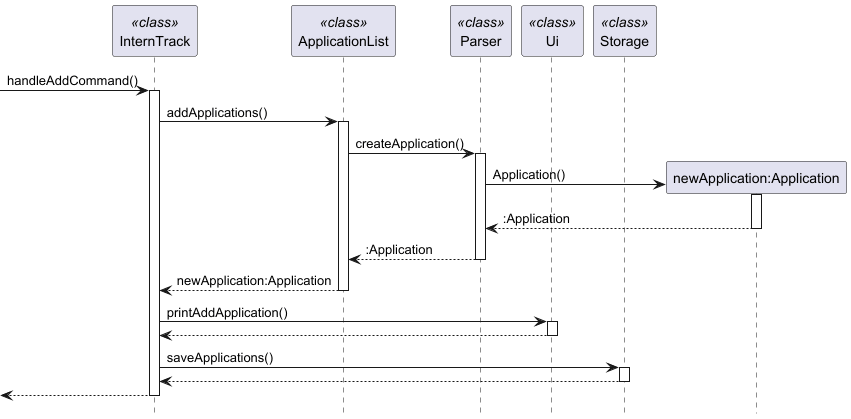

The diagram above was rendered by PlantUML. Its source (embedded in the PNG):
@startuml
hide footbox

participant "InternTrack" as InternTrack <<class>>
participant "ApplicationList" as ApplicationList <<class>>
participant "Parser" as Parser <<class>>
participant "Ui" as Ui <<class>>
participant "Storage" as Storage <<class>>

[-> InternTrack : handleAddCommand()
activate InternTrack

InternTrack -> ApplicationList : addApplications()
activate ApplicationList

ApplicationList -> Parser : createApplication()
activate Parser

create "newApplication:Application" as Application
Parser -> Application : Application()
activate Application
Application --> Parser ::Application
deactivate Application

Parser --> ApplicationList : :Application
deactivate Parser

ApplicationList --> InternTrack : newApplication:Application
deactivate ApplicationList

InternTrack -> Ui : printAddApplication()
activate Ui
Ui --> InternTrack
deactivate Ui

InternTrack -> Storage : saveApplications()
activate Storage
Storage --> InternTrack
deactivate Storage

[<-- InternTrack
deactivate InternTrack

@enduml